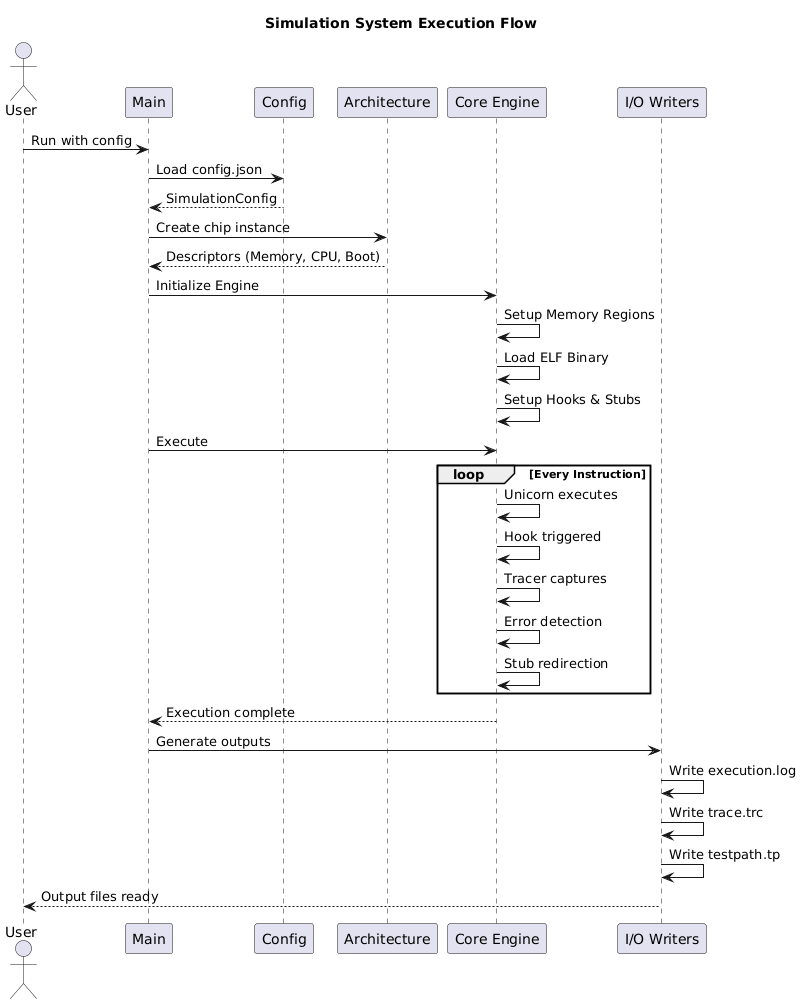

The diagram above was rendered by PlantUML. Its source (embedded in the PNG):
@startuml
title Simulation System Execution Flow

actor User
participant Main
participant Config
participant "Architecture" as Arch
participant "Core Engine" as Core
participant "I/O Writers" as IO

User -> Main: Run with config
Main -> Config: Load config.json
Config --> Main: SimulationConfig

Main -> Arch: Create chip instance
Arch --> Main: Descriptors (Memory, CPU, Boot)

Main -> Core: Initialize Engine
Core -> Core: Setup Memory Regions
Core -> Core: Load ELF Binary
Core -> Core: Setup Hooks & Stubs

Main -> Core: Execute

loop Every Instruction
    Core -> Core: Unicorn executes
    Core -> Core: Hook triggered
    Core -> Core: Tracer captures
    Core -> Core: Error detection
    Core -> Core: Stub redirection
end

Core --> Main: Execution complete

Main -> IO: Generate outputs
IO -> IO: Write execution.log
IO -> IO: Write trace.trc
IO -> IO: Write testpath.tp
IO --> User: Output files ready
@enduml